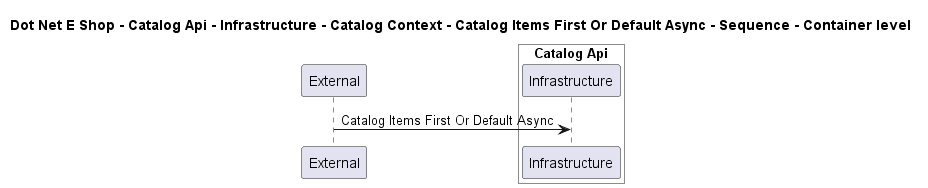

The diagram above was rendered by PlantUML. Its source (embedded in the PNG):
@startuml

title Dot Net E Shop - Catalog Api - Infrastructure - Catalog Context - Catalog Items First Or Default Async - Sequence - Container level

participant "External" as C4InterFlow.SoftwareSystems.ExternalSystem

box "Catalog Api" #White
    participant "Infrastructure" as DotNetEShop.SoftwareSystems.CatalogApi.Containers.Infrastructure
end box


C4InterFlow.SoftwareSystems.ExternalSystem -> DotNetEShop.SoftwareSystems.CatalogApi.Containers.Infrastructure : Catalog Items First Or Default Async


@enduml